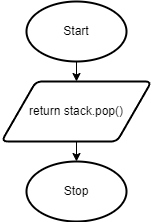

The diagram above was exported from draw.io. Its source (the exported page's mxGraphModel, read from the mxfile embedded in the PNG):
<mxGraphModel dx="434" dy="357" grid="1" gridSize="10" guides="1" tooltips="1" connect="1" arrows="1" fold="1" page="1" pageScale="1" pageWidth="827" pageHeight="1169" math="0" shadow="0">
  <root>
    <mxCell id="0" />
    <mxCell id="1" parent="0" />
    <mxCell id="19" value="Start" style="strokeWidth=2;html=1;shape=mxgraph.flowchart.start_1;whiteSpace=wrap;" parent="1" vertex="1">
      <mxGeometry x="130" y="110" width="100" height="60" as="geometry" />
    </mxCell>
    <mxCell id="49" style="edgeStyle=none;html=1;exitX=0.5;exitY=1;exitDx=0;exitDy=0;entryX=0.5;entryY=0;entryDx=0;entryDy=0;" parent="1" edge="1">
      <mxGeometry relative="1" as="geometry">
        <mxPoint x="180" y="190" as="targetPoint" />
        <mxPoint x="180" y="170" as="sourcePoint" />
      </mxGeometry>
    </mxCell>
    <mxCell id="22" value="Stop" style="strokeWidth=2;html=1;shape=mxgraph.flowchart.start_1;whiteSpace=wrap;" parent="1" vertex="1">
      <mxGeometry x="130" y="270" width="100" height="60" as="geometry" />
    </mxCell>
    <mxCell id="74" style="edgeStyle=none;html=1;exitX=0.5;exitY=1;exitDx=0;exitDy=0;entryX=0.5;entryY=0;entryDx=0;entryDy=0;entryPerimeter=0;" parent="1" target="22" edge="1">
      <mxGeometry relative="1" as="geometry">
        <mxPoint x="180" y="250" as="sourcePoint" />
      </mxGeometry>
    </mxCell>
    <mxCell id="76" value="return stack.pop()" style="shape=parallelogram;html=1;strokeWidth=2;perimeter=parallelogramPerimeter;whiteSpace=wrap;rounded=1;arcSize=12;size=0.23;" parent="1" vertex="1">
      <mxGeometry x="105" y="190" width="150" height="60" as="geometry" />
    </mxCell>
  </root>
</mxGraphModel>